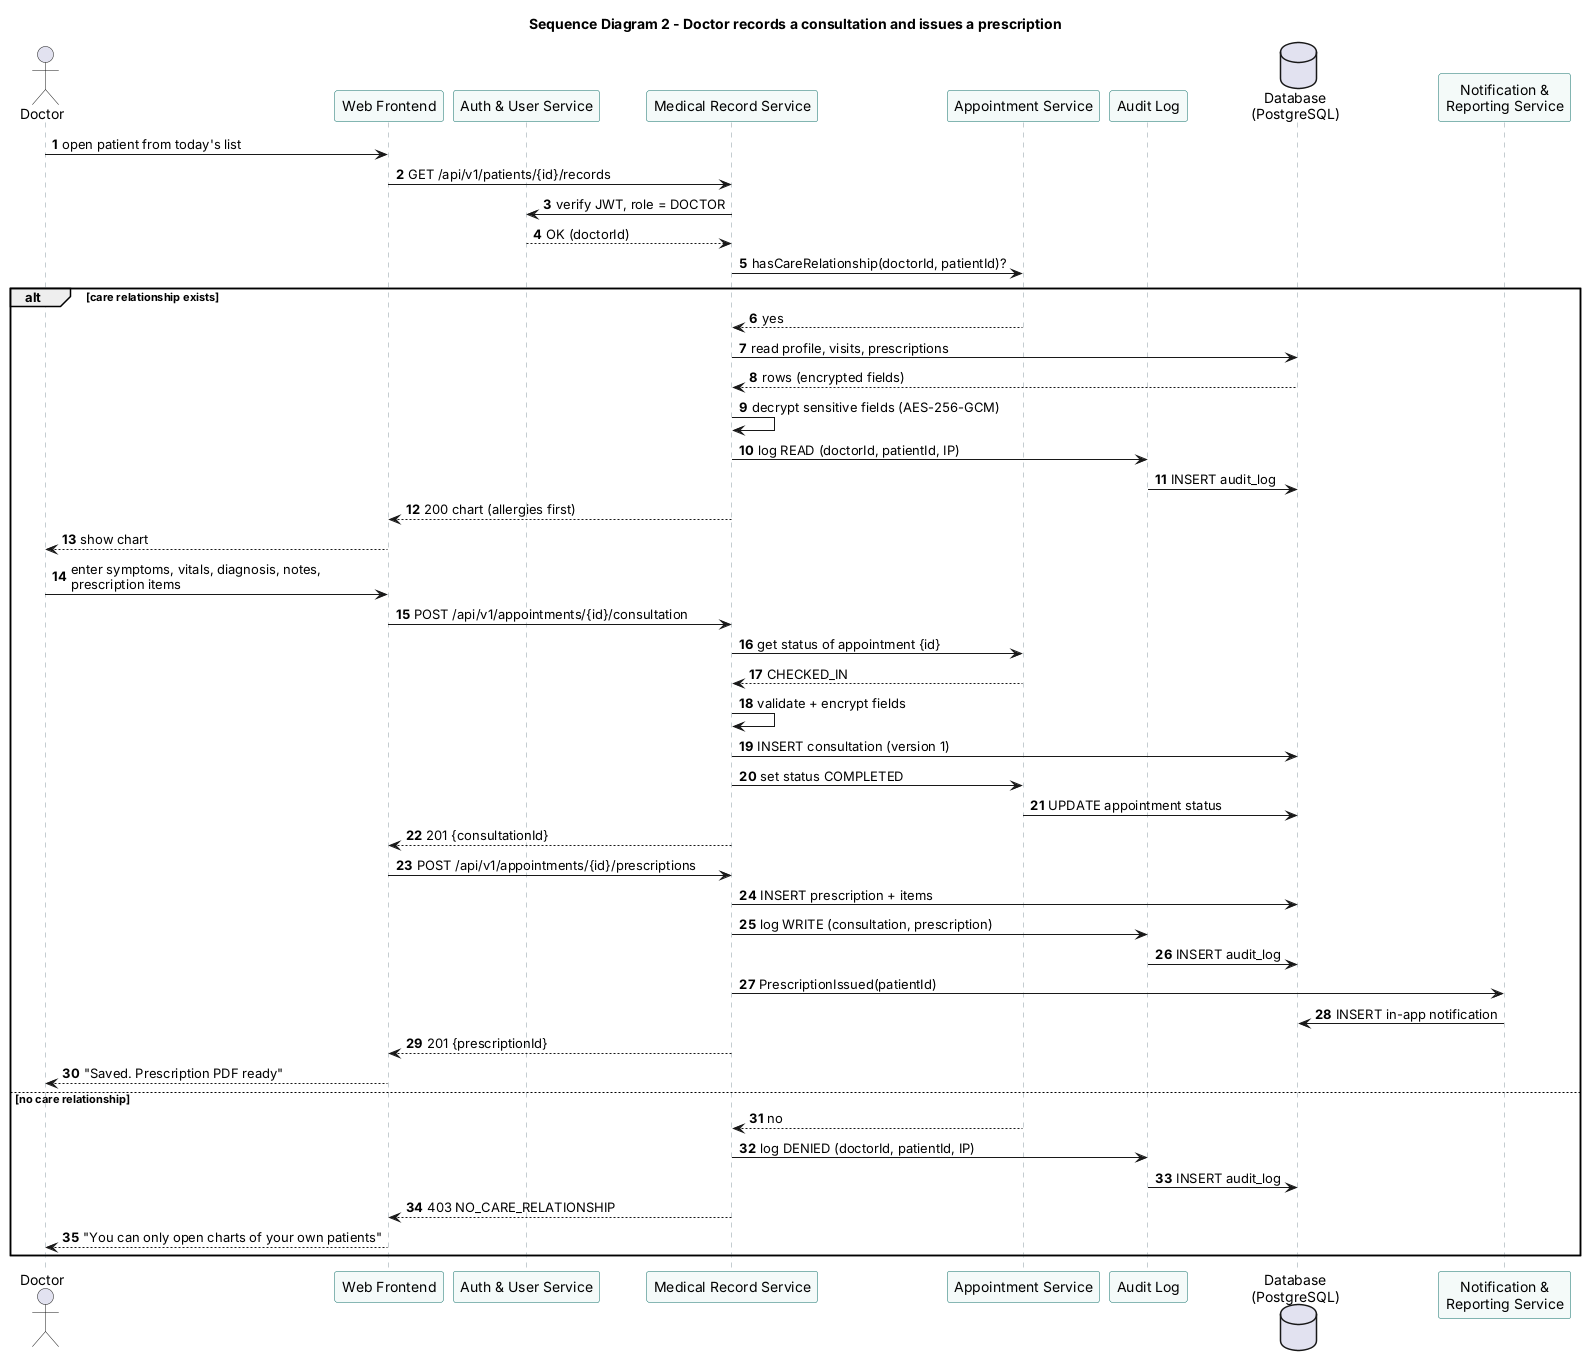

The diagram above was rendered by PlantUML. Its source (embedded in the PNG):
@startuml seq-consultation-prescription
title Sequence Diagram 2 - Doctor records a consultation and issues a prescription
skinparam shadowing false
skinparam sequence {
  ParticipantBackgroundColor #F4FAF9
  ParticipantBorderColor #0E6E68
  LifeLineBorderColor #8A9BA3
}
autonumber

actor Doctor
participant "Web Frontend" as FE
participant "Auth & User Service" as AUTH
participant "Medical Record Service" as MR
participant "Appointment Service" as APT
participant "Audit Log" as AUDIT
database "Database\n(PostgreSQL)" as DB
participant "Notification &\nReporting Service" as NOTIF

Doctor -> FE : open patient from today's list
FE -> MR : GET /api/v1/patients/{id}/records
MR -> AUTH : verify JWT, role = DOCTOR
AUTH --> MR : OK (doctorId)
MR -> APT : hasCareRelationship(doctorId, patientId)?

alt care relationship exists
  APT --> MR : yes
  MR -> DB : read profile, visits, prescriptions
  DB --> MR : rows (encrypted fields)
  MR -> MR : decrypt sensitive fields (AES-256-GCM)
  MR -> AUDIT : log READ (doctorId, patientId, IP)
  AUDIT -> DB : INSERT audit_log
  MR --> FE : 200 chart (allergies first)
  FE --> Doctor : show chart

  Doctor -> FE : enter symptoms, vitals, diagnosis, notes,\nprescription items
  FE -> MR : POST /api/v1/appointments/{id}/consultation
  MR -> APT : get status of appointment {id}
  APT --> MR : CHECKED_IN
  MR -> MR : validate + encrypt fields
  MR -> DB : INSERT consultation (version 1)
  MR -> APT : set status COMPLETED
  APT -> DB : UPDATE appointment status
  MR --> FE : 201 {consultationId}
  FE -> MR : POST /api/v1/appointments/{id}/prescriptions
  MR -> DB : INSERT prescription + items
  MR -> AUDIT : log WRITE (consultation, prescription)
  AUDIT -> DB : INSERT audit_log
  MR -> NOTIF : PrescriptionIssued(patientId)
  NOTIF -> DB : INSERT in-app notification
  MR --> FE : 201 {prescriptionId}
  FE --> Doctor : "Saved. Prescription PDF ready"
else no care relationship
  APT --> MR : no
  MR -> AUDIT : log DENIED (doctorId, patientId, IP)
  AUDIT -> DB : INSERT audit_log
  MR --> FE : 403 NO_CARE_RELATIONSHIP
  FE --> Doctor : "You can only open charts of your own patients"
end
@enduml